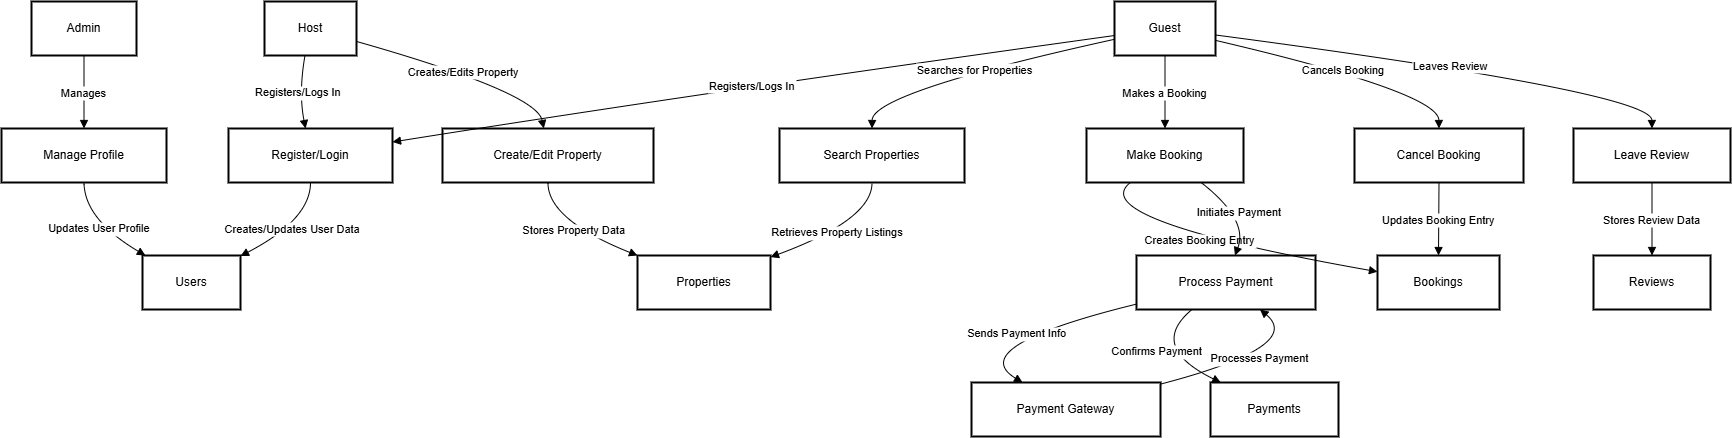

The diagram above was exported from draw.io. Its source (the exported page's mxGraphModel, read from the mxfile embedded in the PNG):
<mxGraphModel dx="2714" dy="1917" grid="0" gridSize="10" guides="1" tooltips="1" connect="1" arrows="1" fold="1" page="0" pageScale="1" pageWidth="850" pageHeight="1100" math="0" shadow="0">
  <root>
    <mxCell id="0" />
    <mxCell id="1" parent="0" />
    <mxCell id="2" value="Guest" style="whiteSpace=wrap;strokeWidth=2;" parent="1" vertex="1">
      <mxGeometry x="855" y="-38" width="101" height="54" as="geometry" />
    </mxCell>
    <mxCell id="3" value="Register/Login" style="whiteSpace=wrap;strokeWidth=2;" parent="1" vertex="1">
      <mxGeometry x="-31" y="89" width="164" height="54" as="geometry" />
    </mxCell>
    <mxCell id="4" value="Host" style="whiteSpace=wrap;strokeWidth=2;" parent="1" vertex="1">
      <mxGeometry x="5" y="-38" width="92" height="54" as="geometry" />
    </mxCell>
    <mxCell id="5" value="Admin" style="whiteSpace=wrap;strokeWidth=2;" parent="1" vertex="1">
      <mxGeometry x="-228" y="-38" width="105" height="54" as="geometry" />
    </mxCell>
    <mxCell id="6" value="Manage Profile" style="whiteSpace=wrap;strokeWidth=2;" parent="1" vertex="1">
      <mxGeometry x="-258" y="89" width="165" height="54" as="geometry" />
    </mxCell>
    <mxCell id="7" value="Payment Gateway" style="whiteSpace=wrap;strokeWidth=2;" parent="1" vertex="1">
      <mxGeometry x="712" y="343" width="189" height="54" as="geometry" />
    </mxCell>
    <mxCell id="8" value="Process Payment" style="whiteSpace=wrap;strokeWidth=2;" parent="1" vertex="1">
      <mxGeometry x="877" y="216" width="179" height="54" as="geometry" />
    </mxCell>
    <mxCell id="9" value="Users" style="whiteSpace=wrap;strokeWidth=2;" parent="1" vertex="1">
      <mxGeometry x="-117" y="216" width="98" height="54" as="geometry" />
    </mxCell>
    <mxCell id="10" value="Create/Edit Property" style="whiteSpace=wrap;strokeWidth=2;" parent="1" vertex="1">
      <mxGeometry x="183" y="89" width="211" height="54" as="geometry" />
    </mxCell>
    <mxCell id="11" value="Properties" style="whiteSpace=wrap;strokeWidth=2;" parent="1" vertex="1">
      <mxGeometry x="378" y="216" width="133" height="54" as="geometry" />
    </mxCell>
    <mxCell id="12" value="Search Properties" style="whiteSpace=wrap;strokeWidth=2;" parent="1" vertex="1">
      <mxGeometry x="520" y="89" width="185" height="54" as="geometry" />
    </mxCell>
    <mxCell id="13" value="Make Booking" style="whiteSpace=wrap;strokeWidth=2;" parent="1" vertex="1">
      <mxGeometry x="827" y="89" width="157" height="54" as="geometry" />
    </mxCell>
    <mxCell id="14" value="Bookings" style="whiteSpace=wrap;strokeWidth=2;" parent="1" vertex="1">
      <mxGeometry x="1118" y="216" width="122" height="54" as="geometry" />
    </mxCell>
    <mxCell id="15" value="Cancel Booking" style="whiteSpace=wrap;strokeWidth=2;" parent="1" vertex="1">
      <mxGeometry x="1095" y="89" width="169" height="54" as="geometry" />
    </mxCell>
    <mxCell id="16" value="Leave Review" style="whiteSpace=wrap;strokeWidth=2;" parent="1" vertex="1">
      <mxGeometry x="1314" y="89" width="157" height="54" as="geometry" />
    </mxCell>
    <mxCell id="17" value="Reviews" style="whiteSpace=wrap;strokeWidth=2;" parent="1" vertex="1">
      <mxGeometry x="1334" y="216" width="117" height="54" as="geometry" />
    </mxCell>
    <mxCell id="18" value="Payments" style="whiteSpace=wrap;strokeWidth=2;" parent="1" vertex="1">
      <mxGeometry x="951" y="343" width="128" height="54" as="geometry" />
    </mxCell>
    <mxCell id="19" value="Registers/Logs In" style="curved=1;startArrow=none;endArrow=block;exitX=0;exitY=0.63;entryX=1;entryY=0.25;" parent="1" source="2" target="3" edge="1">
      <mxGeometry relative="1" as="geometry">
        <Array as="points">
          <mxPoint x="444" y="53" />
        </Array>
      </mxGeometry>
    </mxCell>
    <mxCell id="20" value="Registers/Logs In" style="curved=1;startArrow=none;endArrow=block;exitX=0.44;exitY=1;entryX=0.47;entryY=0;" parent="1" source="4" target="3" edge="1">
      <mxGeometry relative="1" as="geometry">
        <Array as="points">
          <mxPoint x="39" y="53" />
        </Array>
      </mxGeometry>
    </mxCell>
    <mxCell id="21" value="Manages" style="curved=1;startArrow=none;endArrow=block;exitX=0.5;exitY=1;entryX=0.5;entryY=0;" parent="1" source="5" target="6" edge="1">
      <mxGeometry relative="1" as="geometry">
        <Array as="points" />
      </mxGeometry>
    </mxCell>
    <mxCell id="22" value="Processes Payment" style="curved=1;startArrow=none;endArrow=block;exitX=1;exitY=0.03;entryX=0.69;entryY=1;" parent="1" source="7" target="8" edge="1">
      <mxGeometry relative="1" as="geometry">
        <Array as="points">
          <mxPoint x="1045" y="307" />
        </Array>
      </mxGeometry>
    </mxCell>
    <mxCell id="23" value="Creates/Updates User Data" style="curved=1;startArrow=none;endArrow=block;exitX=0.5;exitY=1;entryX=1;entryY=0.01;" parent="1" source="3" target="9" edge="1">
      <mxGeometry relative="1" as="geometry">
        <Array as="points">
          <mxPoint x="51" y="180" />
        </Array>
      </mxGeometry>
    </mxCell>
    <mxCell id="24" value="Updates User Profile" style="curved=1;startArrow=none;endArrow=block;exitX=0.5;exitY=1;entryX=0.03;entryY=0;" parent="1" source="6" target="9" edge="1">
      <mxGeometry relative="1" as="geometry">
        <Array as="points">
          <mxPoint x="-175" y="180" />
        </Array>
      </mxGeometry>
    </mxCell>
    <mxCell id="25" value="Creates/Edits Property" style="curved=1;startArrow=none;endArrow=block;exitX=1;exitY=0.74;entryX=0.48;entryY=0;" parent="1" source="4" target="10" edge="1">
      <mxGeometry relative="1" as="geometry">
        <Array as="points">
          <mxPoint x="277" y="53" />
        </Array>
      </mxGeometry>
    </mxCell>
    <mxCell id="26" value="Stores Property Data" style="curved=1;startArrow=none;endArrow=block;exitX=0.5;exitY=1;entryX=0;entryY=0;" parent="1" source="10" target="11" edge="1">
      <mxGeometry relative="1" as="geometry">
        <Array as="points">
          <mxPoint x="288" y="180" />
        </Array>
      </mxGeometry>
    </mxCell>
    <mxCell id="27" value="Searches for Properties" style="curved=1;startArrow=none;endArrow=block;exitX=0;exitY=0.7;entryX=0.5;entryY=0;" parent="1" source="2" target="12" edge="1">
      <mxGeometry relative="1" as="geometry">
        <Array as="points">
          <mxPoint x="613" y="53" />
        </Array>
      </mxGeometry>
    </mxCell>
    <mxCell id="28" value="Retrieves Property Listings" style="curved=1;startArrow=none;endArrow=block;exitX=0.5;exitY=1;entryX=1;entryY=0.03;" parent="1" source="12" target="11" edge="1">
      <mxGeometry relative="1" as="geometry">
        <Array as="points">
          <mxPoint x="613" y="180" />
        </Array>
      </mxGeometry>
    </mxCell>
    <mxCell id="29" value="Makes a Booking" style="curved=1;startArrow=none;endArrow=block;exitX=0.5;exitY=1;entryX=0.5;entryY=0;" parent="1" source="2" target="13" edge="1">
      <mxGeometry relative="1" as="geometry">
        <Array as="points" />
      </mxGeometry>
    </mxCell>
    <mxCell id="30" value="Creates Booking Entry" style="curved=1;startArrow=none;endArrow=block;exitX=0.28;exitY=1;entryX=0;entryY=0.3;" parent="1" source="13" target="14" edge="1">
      <mxGeometry relative="1" as="geometry">
        <Array as="points">
          <mxPoint x="823" y="180" />
        </Array>
      </mxGeometry>
    </mxCell>
    <mxCell id="31" value="Cancels Booking" style="curved=1;startArrow=none;endArrow=block;exitX=1;exitY=0.72;entryX=0.5;entryY=0;" parent="1" source="2" target="15" edge="1">
      <mxGeometry relative="1" as="geometry">
        <Array as="points">
          <mxPoint x="1179" y="53" />
        </Array>
      </mxGeometry>
    </mxCell>
    <mxCell id="32" value="Updates Booking Entry" style="curved=1;startArrow=none;endArrow=block;exitX=0.5;exitY=1;entryX=0.5;entryY=0;" parent="1" source="15" target="14" edge="1">
      <mxGeometry relative="1" as="geometry">
        <Array as="points" />
      </mxGeometry>
    </mxCell>
    <mxCell id="33" value="Leaves Review" style="curved=1;startArrow=none;endArrow=block;exitX=1;exitY=0.62;entryX=0.5;entryY=0;" parent="1" source="2" target="16" edge="1">
      <mxGeometry relative="1" as="geometry">
        <Array as="points">
          <mxPoint x="1392" y="53" />
        </Array>
      </mxGeometry>
    </mxCell>
    <mxCell id="34" value="Stores Review Data" style="curved=1;startArrow=none;endArrow=block;exitX=0.5;exitY=1;entryX=0.5;entryY=0;" parent="1" source="16" target="17" edge="1">
      <mxGeometry relative="1" as="geometry">
        <Array as="points" />
      </mxGeometry>
    </mxCell>
    <mxCell id="35" value="Initiates Payment" style="curved=1;startArrow=none;endArrow=block;exitX=0.73;exitY=1;entryX=0.55;entryY=0;" parent="1" source="13" target="8" edge="1">
      <mxGeometry relative="1" as="geometry">
        <Array as="points">
          <mxPoint x="989" y="180" />
        </Array>
      </mxGeometry>
    </mxCell>
    <mxCell id="36" value="Sends Payment Info" style="curved=1;startArrow=none;endArrow=block;exitX=0;exitY=0.9;entryX=0.27;entryY=0;" parent="1" source="8" target="7" edge="1">
      <mxGeometry relative="1" as="geometry">
        <Array as="points">
          <mxPoint x="704" y="307" />
        </Array>
      </mxGeometry>
    </mxCell>
    <mxCell id="37" value="Confirms Payment" style="curved=1;startArrow=none;endArrow=block;exitX=0.31;exitY=1;entryX=0.08;entryY=0;" parent="1" source="8" target="18" edge="1">
      <mxGeometry relative="1" as="geometry">
        <Array as="points">
          <mxPoint x="888" y="307" />
        </Array>
      </mxGeometry>
    </mxCell>
  </root>
</mxGraphModel>